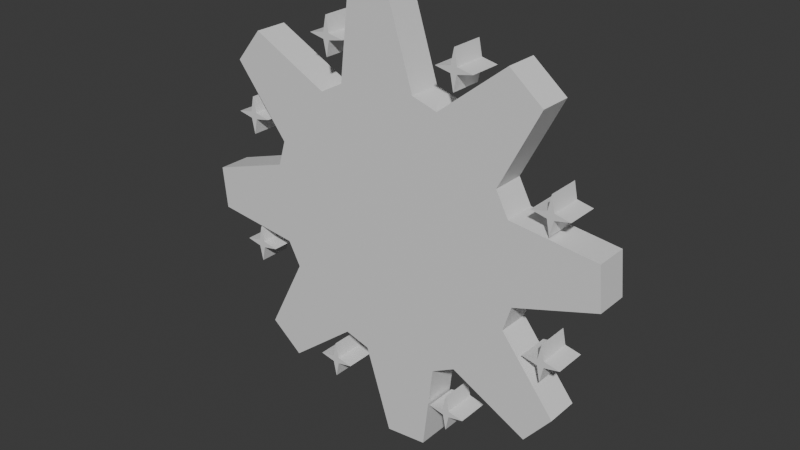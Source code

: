 # Source: SM_Bloom_Sun_Refined.blend  (saved by Blender 5.3.31; exported with 4.5.12 LTS)
import bpy
from mathutils import Matrix  # noqa: F401  (used for matrix-valued properties, if any)

bpy.ops.wm.read_factory_settings(use_empty=True)
scene = bpy.context.scene
scene.name = 'Scene'

# ---- collections
col_collection = bpy.data.collections.new('Collection'); scene.collection.children.link(col_collection)

# ---- materials (node trees are filled in below, after node groups)
mat_detailink = bpy.data.materials.new('DetailInk')
mat_detailink.diffuse_color = (0.012, 0.006, 0.018, 1.0)

# ---- material node trees
mat_detailink.use_nodes = True; mat_detailink.node_tree.nodes.clear()
_N = mat_detailink.node_tree.nodes; _L = mat_detailink.node_tree.links
n0 = _N.new('ShaderNodeBsdfPrincipled'); n0.name = '프린시플드 BSDF'; n0.location = (-200, 100)
n0.inputs[10].default_value = 0.005
n1 = _N.new('ShaderNodeOutputMaterial'); n1.name = '머티리얼 출력'; n1.location = (200, 100)
_L.new(n0.outputs[0], n1.inputs[0])
n1.is_active_output = True

# ---- world
world_world = bpy.data.worlds.new('World'); scene.world = world_world
world_world.use_nodes = True; world_world.node_tree.nodes.clear()
_N = world_world.node_tree.nodes; _L = world_world.node_tree.links
n0 = _N.new('ShaderNodeOutputWorld'); n0.name = 'World Output'; n0.location = (200, 100)
n1 = _N.new('ShaderNodeBackground'); n1.name = 'Background'; n1.location = (-200, 100)
n1.inputs[0].default_value = (0.05088, 0.05088, 0.05088, 1.0)
_L.new(n1.outputs[0], n0.inputs[0])
n0.is_active_output = True
world_world.color = (0.05088, 0.05088, 0.05088)
world_world.sun_shadow_jitter_overblur = 0.0

# ---- meshes
me_sun = bpy.data.meshes.new('sun')
me_sun.from_pydata([(0.46, -0.035, 0.0), (0.4512, -0.035, 0.08974), (0.2679, -0.035, 0.111), (0.2411, -0.035, 0.1611), (0.3253, -0.035, 0.3253), (0.2556, -0.035, 0.3825), (0.111, -0.035, 0.2679), (0.05658, -0.035, 0.2844), (2.817e-17, -0.035, 0.46), (-0.08974, -0.035, 0.4512), (-0.111, -0.035, 0.2679), (-0.1611, -0.035, 0.2411), (-0.3253, -0.035, 0.3253), (-0.3825, -0.035, 0.2556), (-0.2679, -0.035, 0.111), (-0.2844, -0.035, 0.05658), (-0.46, -0.035, 5.633e-17), (-0.4512, -0.035, -0.08974), (-0.2679, -0.035, -0.111), (-0.2411, -0.035, -0.1611), (-0.3253, -0.035, -0.3253), (-0.2556, -0.035, -0.3825), (-0.111, -0.035, -0.2679), (-0.05658, -0.035, -0.2844), (-8.45e-17, -0.035, -0.46), (0.08974, -0.035, -0.4512), (0.111, -0.035, -0.2679), (0.1611, -0.035, -0.2411), (0.3253, -0.035, -0.3253), (0.3825, -0.035, -0.2556), (0.2679, -0.035, -0.111), (0.2844, -0.035, -0.05658), (0.46, 0.035, 0.0), (0.4512, 0.035, 0.08974), (0.2679, 0.035, 0.111), (0.2411, 0.035, 0.1611), (0.3253, 0.035, 0.3253), (0.2556, 0.035, 0.3825), (0.111, 0.035, 0.2679), (0.05658, 0.035, 0.2844), (2.817e-17, 0.035, 0.46), (-0.08974, 0.035, 0.4512), (-0.111, 0.035, 0.2679), (-0.1611, 0.035, 0.2411), (-0.3253, 0.035, 0.3253), (-0.3825, 0.035, 0.2556), (-0.2679, 0.035, 0.111), (-0.2844, 0.035, 0.05658), (-0.46, 0.035, 5.633e-17), (-0.4512, 0.035, -0.08974), (-0.2679, 0.035, -0.111), (-0.2411, 0.035, -0.1611), (-0.3253, 0.035, -0.3253), (-0.2556, 0.035, -0.3825), (-0.111, 0.035, -0.2679), (-0.05658, 0.035, -0.2844), (-8.45e-17, 0.035, -0.46), (0.08974, 0.035, -0.4512), (0.111, 0.035, -0.2679), (0.1611, 0.035, -0.2411), (0.3253, 0.035, -0.3253), (0.3825, 0.035, -0.2556), (0.2679, 0.035, -0.111), (0.2844, 0.035, -0.05658), (0.3511, -0.035, 0.1854), (0.3443, -0.035, 0.1522), (0.3111, -0.035, 0.1454), (0.3443, -0.035, 0.1386), (0.3511, -0.035, 0.1054), (0.3579, -0.035, 0.1386), (0.3911, -0.035, 0.1454), (0.3579, -0.035, 0.1522), (0.3511, 0.035, 0.1854), (0.3443, 0.035, 0.1522), (0.3111, 0.035, 0.1454), (0.3443, 0.035, 0.1386), (0.3511, 0.035, 0.1054), (0.3579, 0.035, 0.1386), (0.3911, 0.035, 0.1454), (0.3579, 0.035, 0.1522), (0.1454, -0.035, 0.3911), (0.1386, -0.035, 0.3579), (0.1054, -0.035, 0.3511), (0.1386, -0.035, 0.3443), (0.1454, -0.035, 0.3111), (0.1522, -0.035, 0.3443), (0.1854, -0.035, 0.3511), (0.1522, -0.035, 0.3579), (0.1454, 0.035, 0.3911), (0.1386, 0.035, 0.3579), (0.1054, 0.035, 0.3511), (0.1386, 0.035, 0.3443), (0.1454, 0.035, 0.3111), (0.1522, 0.035, 0.3443), (0.1854, 0.035, 0.3511), (0.1522, 0.035, 0.3579), (-0.1454, -0.035, 0.3911), (-0.1522, -0.035, 0.3579), (-0.1854, -0.035, 0.3511), (-0.1522, -0.035, 0.3443), (-0.1454, -0.035, 0.3111), (-0.1386, -0.035, 0.3443), (-0.1054, -0.035, 0.3511), (-0.1386, -0.035, 0.3579), (-0.1454, 0.035, 0.3911), (-0.1522, 0.035, 0.3579), (-0.1854, 0.035, 0.3511), (-0.1522, 0.035, 0.3443), (-0.1454, 0.035, 0.3111), (-0.1386, 0.035, 0.3443), (-0.1054, 0.035, 0.3511), (-0.1386, 0.035, 0.3579), (-0.3511, -0.035, 0.1854), (-0.3579, -0.035, 0.1522), (-0.3911, -0.035, 0.1454), (-0.3579, -0.035, 0.1386), (-0.3511, -0.035, 0.1054), (-0.3443, -0.035, 0.1386), (-0.3111, -0.035, 0.1454), (-0.3443, -0.035, 0.1522), (-0.3511, 0.035, 0.1854), (-0.3579, 0.035, 0.1522), (-0.3911, 0.035, 0.1454), (-0.3579, 0.035, 0.1386), (-0.3511, 0.035, 0.1054), (-0.3443, 0.035, 0.1386), (-0.3111, 0.035, 0.1454), (-0.3443, 0.035, 0.1522), (-0.3511, -0.035, -0.1054), (-0.3579, -0.035, -0.1386), (-0.3911, -0.035, -0.1454), (-0.3579, -0.035, -0.1522), (-0.3511, -0.035, -0.1854), (-0.3443, -0.035, -0.1522), (-0.3111, -0.035, -0.1454), (-0.3443, -0.035, -0.1386), (-0.3511, 0.035, -0.1054), (-0.3579, 0.035, -0.1386), (-0.3911, 0.035, -0.1454), (-0.3579, 0.035, -0.1522), (-0.3511, 0.035, -0.1854), (-0.3443, 0.035, -0.1522), (-0.3111, 0.035, -0.1454), (-0.3443, 0.035, -0.1386), (-0.1454, -0.035, -0.3111), (-0.1522, -0.035, -0.3443), (-0.1854, -0.035, -0.3511), (-0.1522, -0.035, -0.3579), (-0.1454, -0.035, -0.3911), (-0.1386, -0.035, -0.3579), (-0.1054, -0.035, -0.3511), (-0.1386, -0.035, -0.3443), (-0.1454, 0.035, -0.3111), (-0.1522, 0.035, -0.3443), (-0.1854, 0.035, -0.3511), (-0.1522, 0.035, -0.3579), (-0.1454, 0.035, -0.3911), (-0.1386, 0.035, -0.3579), (-0.1054, 0.035, -0.3511), (-0.1386, 0.035, -0.3443), (0.1454, -0.035, -0.3111), (0.1386, -0.035, -0.3443), (0.1054, -0.035, -0.3511), (0.1386, -0.035, -0.3579), (0.1454, -0.035, -0.3911), (0.1522, -0.035, -0.3579), (0.1854, -0.035, -0.3511), (0.1522, -0.035, -0.3443), (0.1454, 0.035, -0.3111), (0.1386, 0.035, -0.3443), (0.1054, 0.035, -0.3511), (0.1386, 0.035, -0.3579), (0.1454, 0.035, -0.3911), (0.1522, 0.035, -0.3579), (0.1854, 0.035, -0.3511), (0.1522, 0.035, -0.3443), (0.3511, -0.035, -0.1054), (0.3443, -0.035, -0.1386), (0.3111, -0.035, -0.1454), (0.3443, -0.035, -0.1522), (0.3511, -0.035, -0.1854), (0.3579, -0.035, -0.1522), (0.3911, -0.035, -0.1454), (0.3579, -0.035, -0.1386), (0.3511, 0.035, -0.1054), (0.3443, 0.035, -0.1386), (0.3111, 0.035, -0.1454), (0.3443, 0.035, -0.1522), (0.3511, 0.035, -0.1854), (0.3579, 0.035, -0.1522), (0.3911, 0.035, -0.1454), (0.3579, 0.035, -0.1386)], [], [(31, 30, 29, 28, 27, 26, 25, 24, 23, 22, 21, 20, 19, 18, 17, 16, 15, 14, 13, 12, 11, 10, 9, 8, 7, 6, 5, 4, 3, 2, 1, 0), (32, 33, 34, 35, 36, 37, 38, 39, 40, 41, 42, 43, 44, 45, 46, 47, 48, 49, 50, 51, 52, 53, 54, 55, 56, 57, 58, 59, 60, 61, 62, 63), (0, 1, 33, 32), (1, 2, 34, 33), (2, 3, 35, 34), (3, 4, 36, 35), (4, 5, 37, 36), (5, 6, 38, 37), (6, 7, 39, 38), (7, 8, 40, 39), (8, 9, 41, 40), (9, 10, 42, 41), (10, 11, 43, 42), (11, 12, 44, 43), (12, 13, 45, 44), (13, 14, 46, 45), (14, 15, 47, 46), (15, 16, 48, 47), (16, 17, 49, 48), (17, 18, 50, 49), (18, 19, 51, 50), (19, 20, 52, 51), (20, 21, 53, 52), (21, 22, 54, 53), (22, 23, 55, 54), (23, 24, 56, 55), (24, 25, 57, 56), (25, 26, 58, 57), (26, 27, 59, 58), (27, 28, 60, 59), (28, 29, 61, 60), (29, 30, 62, 61), (30, 31, 63, 62), (31, 0, 32, 63), (71, 70, 69, 68, 67, 66, 65, 64), (72, 73, 74, 75, 76, 77, 78, 79), (64, 65, 73, 72), (65, 66, 74, 73), (66, 67, 75, 74), (67, 68, 76, 75), (68, 69, 77, 76), (69, 70, 78, 77), (70, 71, 79, 78), (71, 64, 72, 79), (87, 86, 85, 84, 83, 82, 81, 80), (88, 89, 90, 91, 92, 93, 94, 95), (80, 81, 89, 88), (81, 82, 90, 89), (82, 83, 91, 90), (83, 84, 92, 91), (84, 85, 93, 92), (85, 86, 94, 93), (86, 87, 95, 94), (87, 80, 88, 95), (103, 102, 101, 100, 99, 98, 97, 96), (104, 105, 106, 107, 108, 109, 110, 111), (96, 97, 105, 104), (97, 98, 106, 105), (98, 99, 107, 106), (99, 100, 108, 107), (100, 101, 109, 108), (101, 102, 110, 109), (102, 103, 111, 110), (103, 96, 104, 111), (119, 118, 117, 116, 115, 114, 113, 112), (120, 121, 122, 123, 124, 125, 126, 127), (112, 113, 121, 120), (113, 114, 122, 121), (114, 115, 123, 122), (115, 116, 124, 123), (116, 117, 125, 124), (117, 118, 126, 125), (118, 119, 127, 126), (119, 112, 120, 127), (135, 134, 133, 132, 131, 130, 129, 128), (136, 137, 138, 139, 140, 141, 142, 143), (128, 129, 137, 136), (129, 130, 138, 137), (130, 131, 139, 138), (131, 132, 140, 139), (132, 133, 141, 140), (133, 134, 142, 141), (134, 135, 143, 142), (135, 128, 136, 143), (151, 150, 149, 148, 147, 146, 145, 144), (152, 153, 154, 155, 156, 157, 158, 159), (144, 145, 153, 152), (145, 146, 154, 153), (146, 147, 155, 154), (147, 148, 156, 155), (148, 149, 157, 156), (149, 150, 158, 157), (150, 151, 159, 158), (151, 144, 152, 159), (167, 166, 165, 164, 163, 162, 161, 160), (168, 169, 170, 171, 172, 173, 174, 175), (160, 161, 169, 168), (161, 162, 170, 169), (162, 163, 171, 170), (163, 164, 172, 171), (164, 165, 173, 172), (165, 166, 174, 173), (166, 167, 175, 174), (167, 160, 168, 175), (183, 182, 181, 180, 179, 178, 177, 176), (184, 185, 186, 187, 188, 189, 190, 191), (176, 177, 185, 184), (177, 178, 186, 185), (178, 179, 187, 186), (179, 180, 188, 187), (180, 181, 189, 188), (181, 182, 190, 189), (182, 183, 191, 190), (183, 176, 184, 191)])
me_sun.materials.append(mat_detailink)
me_sun.update()
me_sun.normals_split_custom_set([tuple(v) for v in zip(*[iter([0.0, 1.0, 1.989e-10, 0.0, 1.0, 1.989e-10, 0.0, 1.0, 1.989e-10, 0.0, 1.0, 1.989e-10, 0.0, 1.0, 1.989e-10, 0.0, 1.0, 1.989e-10, 0.0, 1.0, 1.989e-10, 0.0, 1.0, 1.989e-10, 0.0, 1.0, 1.989e-10, 0.0, 1.0, 1.989e-10, 0.0, 1.0, 1.989e-10, 0.0, 1.0, 1.989e-10, 0.0, 1.0, 1.989e-10, 0.0, 1.0, 1.989e-10, 0.0, 1.0, 1.989e-10, 0.0, 1.0, 1.989e-10, 0.0, 1.0, 1.989e-10, 0.0, 1.0, 1.989e-10, 0.0, 1.0, 1.989e-10, 0.0, 1.0, 1.989e-10, 0.0, 1.0, 1.989e-10, 0.0, 1.0, 1.989e-10, 0.0, 1.0, 1.989e-10, 0.0, 1.0, 1.989e-10, 0.0, 1.0, 1.989e-10, 0.0, 1.0, 1.989e-10, 0.0, 1.0, 1.989e-10, 0.0, 1.0, 1.989e-10, 0.0, 1.0, 1.989e-10, 0.0, 1.0, 1.989e-10, 0.0, 1.0, 1.989e-10, 0.0, 1.0, 1.989e-10, 0.0, -1.0, -1.193e-09, 0.0, -1.0, -1.193e-09, 0.0, -1.0, -1.193e-09, 0.0, -1.0, -1.193e-09, 0.0, -1.0, -1.193e-09, 0.0, -1.0, -1.193e-09, 0.0, -1.0, -1.193e-09, 0.0, -1.0, -1.193e-09, 0.0, -1.0, -1.193e-09, 0.0, -1.0, -1.193e-09, 0.0, -1.0, -1.193e-09, 0.0, -1.0, -1.193e-09, 0.0, -1.0, -1.193e-09, 0.0, -1.0, -1.193e-09, 0.0, -1.0, -1.193e-09, 0.0, -1.0, -1.193e-09, 0.0, -1.0, -1.193e-09, 0.0, -1.0, -1.193e-09, 0.0, -1.0, -1.193e-09, 0.0, -1.0, -1.193e-09, 0.0, -1.0, -1.193e-09, 0.0, -1.0, -1.193e-09, 0.0, -1.0, -1.193e-09, 0.0, -1.0, -1.193e-09, 0.0, -1.0, -1.193e-09, 0.0, -1.0, -1.193e-09, 0.0, -1.0, -1.193e-09, 0.0, -1.0, -1.193e-09, 0.0, -1.0, -1.193e-09, 0.0, -1.0, -1.193e-09, 0.0, -1.0, -1.193e-09, 0.0, -1.0, -1.193e-09, -0.9952, 0.0, -0.09802, -0.9952, 0.0, -0.09802, -0.9952, 0.0, -0.09802, -0.9952, 0.0, -0.09802, -0.1151, 0.0, -0.9934, -0.1151, 0.0, -0.9934, -0.1151, 0.0, -0.9934, -0.1151, 0.0, -0.9934, -0.8819, 0.0, -0.4714, -0.8819, 0.0, -0.4714, -0.8819, 0.0, -0.4714, -0.8819, 0.0, -0.4714, -0.8899, 0.0, 0.4562, -0.8899, 0.0, 0.4562, -0.8899, 0.0, 0.4562, -0.8899, 0.0, 0.4562, -0.6344, 0.0, -0.773, -0.6344, 0.0, -0.773, -0.6344, 0.0, -0.773, -0.6344, 0.0, -0.773, 0.621, 0.0, -0.7838, 0.621, 0.0, -0.7838, 0.621, 0.0, -0.7838, 0.621, 0.0, -0.7838, -0.2903, 0.0, -0.9569, -0.2903, 0.0, -0.9569, -0.2903, 0.0, -0.9569, -0.2903, 0.0, -0.9569, -0.9518, 0.0, -0.3067, -0.9518, 0.0, -0.3067, -0.9518, 0.0, -0.3067, -0.9518, 0.0, -0.3067, 0.09802, 0.0, -0.9952, 0.09802, 0.0, -0.9952, 0.09802, 0.0, -0.9952, 0.09802, 0.0, -0.9952, 0.9934, 0.0, -0.1151, 0.9934, 0.0, -0.1151, 0.9934, 0.0, -0.1151, 0.9934, 0.0, -0.1151, 0.4714, 0.0, -0.8819, 0.4714, 0.0, -0.8819, 0.4714, 0.0, -0.8819, 0.4714, 0.0, -0.8819, -0.4562, 0.0, -0.8899, -0.4562, 0.0, -0.8899, -0.4562, 0.0, -0.8899, -0.4562, 0.0, -0.8899, 0.773, 0.0, -0.6344, 0.773, 0.0, -0.6344, 0.773, 0.0, -0.6344, 0.773, 0.0, -0.6344, 0.7838, 0.0, 0.621, 0.7838, 0.0, 0.621, 0.7838, 0.0, 0.621, 0.7838, 0.0, 0.621, 0.9569, 0.0, -0.2903, 0.9569, 0.0, -0.2903, 0.9569, 0.0, -0.2903, 0.9569, 0.0, -0.2903, 0.3067, 0.0, -0.9518, 0.3067, 0.0, -0.9518, 0.3067, 0.0, -0.9518, 0.3067, 0.0, -0.9518, 0.9952, 0.0, 0.09802, 0.9952, 0.0, 0.09802, 0.9952, 0.0, 0.09802, 0.9952, 0.0, 0.09802, 0.1151, 0.0, 0.9934, 0.1151, 0.0, 0.9934, 0.1151, 0.0, 0.9934, 0.1151, 0.0, 0.9934, 0.8819, 0.0, 0.4714, 0.8819, 0.0, 0.4714, 0.8819, 0.0, 0.4714, 0.8819, 0.0, 0.4714, 0.8899, 0.0, -0.4562, 0.8899, 0.0, -0.4562, 0.8899, 0.0, -0.4562, 0.8899, 0.0, -0.4562, 0.6344, 0.0, 0.773, 0.6344, 0.0, 0.773, 0.6344, 0.0, 0.773, 0.6344, 0.0, 0.773, -0.621, 0.0, 0.7838, -0.621, 0.0, 0.7838, -0.621, 0.0, 0.7838, -0.621, 0.0, 0.7838, 0.2903, 0.0, 0.9569, 0.2903, 0.0, 0.9569, 0.2903, 0.0, 0.9569, 0.2903, 0.0, 0.9569, 0.9518, 0.0, 0.3067, 0.9518, 0.0, 0.3067, 0.9518, 0.0, 0.3067, 0.9518, 0.0, 0.3067, -0.09802, 0.0, 0.9952, -0.09802, 0.0, 0.9952, -0.09802, 0.0, 0.9952, -0.09802, 0.0, 0.9952, -0.9934, 0.0, 0.1151, -0.9934, 0.0, 0.1151, -0.9934, 0.0, 0.1151, -0.9934, 0.0, 0.1151, -0.4714, 0.0, 0.8819, -0.4714, 0.0, 0.8819, -0.4714, 0.0, 0.8819, -0.4714, 0.0, 0.8819, 0.4562, 0.0, 0.8899, 0.4562, 0.0, 0.8899, 0.4562, 0.0, 0.8899, 0.4562, 0.0, 0.8899, -0.773, 0.0, 0.6344, -0.773, 0.0, 0.6344, -0.773, 0.0, 0.6344, -0.773, 0.0, 0.6344, -0.7838, 0.0, -0.621, -0.7838, 0.0, -0.621, -0.7838, 0.0, -0.621, -0.7838, 0.0, -0.621, -0.9569, 0.0, 0.2903, -0.9569, 0.0, 0.2903, -0.9569, 0.0, 0.2903, -0.9569, 0.0, 0.2903, -0.3067, 0.0, 0.9518, -0.3067, 0.0, 0.9518, -0.3067, 0.0, 0.9518, -0.3067, 0.0, 0.9518, 0.0, 1.0, 0.0, 0.0, 1.0, 0.0, 0.0, 1.0, 0.0, 0.0, 1.0, 0.0, 0.0, 1.0, 0.0, 0.0, 1.0, 0.0, 0.0, 1.0, 0.0, 0.0, 1.0, 0.0, 0.0, -1.0, 0.0, 0.0, -1.0, 0.0, 0.0, -1.0, 0.0, 0.0, -1.0, 0.0, 0.0, -1.0, 0.0, 0.0, -1.0, 0.0, 0.0, -1.0, 0.0, 0.0, -1.0, 0.0, 0.9797, 0.0, -0.2003, 0.9797, 0.0, -0.2003, 0.9797, 0.0, -0.2003, 0.9797, 0.0, -0.2003, 0.2003, 0.0, -0.9797, 0.2003, 0.0, -0.9797, 0.2003, 0.0, -0.9797, 0.2003, 0.0, -0.9797, 0.2003, 0.0, 0.9797, 0.2003, 0.0, 0.9797, 0.2003, 0.0, 0.9797, 0.2003, 0.0, 0.9797, 0.9797, 0.0, 0.2003, 0.9797, 0.0, 0.2003, 0.9797, 0.0, 0.2003, 0.9797, 0.0, 0.2003, -0.9797, 0.0, 0.2003, -0.9797, 0.0, 0.2003, -0.9797, 0.0, 0.2003, -0.9797, 0.0, 0.2003, -0.2003, 0.0, 0.9797, -0.2003, 0.0, 0.9797, -0.2003, 0.0, 0.9797, -0.2003, 0.0, 0.9797, -0.2003, 0.0, -0.9797, -0.2003, 0.0, -0.9797, -0.2003, 0.0, -0.9797, -0.2003, 0.0, -0.9797, -0.9797, 0.0, -0.2003, -0.9797, 0.0, -0.2003, -0.9797, 0.0, -0.2003, -0.9797, 0.0, -0.2003, 0.0, 1.0, 0.0, 0.0, 1.0, 0.0, 0.0, 1.0, 0.0, 0.0, 1.0, 0.0, 0.0, 1.0, 0.0, 0.0, 1.0, 0.0, 0.0, 1.0, 0.0, 0.0, 1.0, 0.0, 0.0, -1.0, 0.0, 0.0, -1.0, 0.0, 0.0, -1.0, 0.0, 0.0, -1.0, 0.0, 0.0, -1.0, 0.0, 0.0, -1.0, 0.0, 0.0, -1.0, 0.0, 0.0, -1.0, 0.0, 0.9797, 0.0, -0.2003, 0.9797, 0.0, -0.2003, 0.9797, 0.0, -0.2003, 0.9797, 0.0, -0.2003, 0.2003, 0.0, -0.9797, 0.2003, 0.0, -0.9797, 0.2003, 0.0, -0.9797, 0.2003, 0.0, -0.9797, 0.2003, 0.0, 0.9797, 0.2003, 0.0, 0.9797, 0.2003, 0.0, 0.9797, 0.2003, 0.0, 0.9797, 0.9797, 0.0, 0.2003, 0.9797, 0.0, 0.2003, 0.9797, 0.0, 0.2003, 0.9797, 0.0, 0.2003, -0.9797, 0.0, 0.2003, -0.9797, 0.0, 0.2003, -0.9797, 0.0, 0.2003, -0.9797, 0.0, 0.2003, -0.2003, 0.0, 0.9797, -0.2003, 0.0, 0.9797, -0.2003, 0.0, 0.9797, -0.2003, 0.0, 0.9797, -0.2003, 0.0, -0.9797, -0.2003, 0.0, -0.9797, -0.2003, 0.0, -0.9797, -0.2003, 0.0, -0.9797, -0.9797, 0.0, -0.2003, -0.9797, 0.0, -0.2003, -0.9797, 0.0, -0.2003, -0.9797, 0.0, -0.2003, 0.0, 1.0, 0.0, 0.0, 1.0, 0.0, 0.0, 1.0, 0.0, 0.0, 1.0, 0.0, 0.0, 1.0, 0.0, 0.0, 1.0, 0.0, 0.0, 1.0, 0.0, 0.0, 1.0, 0.0, 0.0, -1.0, 0.0, 0.0, -1.0, 0.0, 0.0, -1.0, 0.0, 0.0, -1.0, 0.0, 0.0, -1.0, 0.0, 0.0, -1.0, 0.0, 0.0, -1.0, 0.0, 0.0, -1.0, 0.0, 0.9797, 0.0, -0.2003, 0.9797, 0.0, -0.2003, 0.9797, 0.0, -0.2003, 0.9797, 0.0, -0.2003, 0.2003, 0.0, -0.9797, 0.2003, 0.0, -0.9797, 0.2003, 0.0, -0.9797, 0.2003, 0.0, -0.9797, 0.2003, 0.0, 0.9797, 0.2003, 0.0, 0.9797, 0.2003, 0.0, 0.9797, 0.2003, 0.0, 0.9797, 0.9797, 0.0, 0.2003, 0.9797, 0.0, 0.2003, 0.9797, 0.0, 0.2003, 0.9797, 0.0, 0.2003, -0.9797, 0.0, 0.2003, -0.9797, 0.0, 0.2003, -0.9797, 0.0, 0.2003, -0.9797, 0.0, 0.2003, -0.2003, 0.0, 0.9797, -0.2003, 0.0, 0.9797, -0.2003, 0.0, 0.9797, -0.2003, 0.0, 0.9797, -0.2003, 0.0, -0.9797, -0.2003, 0.0, -0.9797, -0.2003, 0.0, -0.9797, -0.2003, 0.0, -0.9797, -0.9797, 0.0, -0.2003, -0.9797, 0.0, -0.2003, -0.9797, 0.0, -0.2003, -0.9797, 0.0, -0.2003, 0.0, 1.0, 0.0, 0.0, 1.0, 0.0, 0.0, 1.0, 0.0, 0.0, 1.0, 0.0, 0.0, 1.0, 0.0, 0.0, 1.0, 0.0, 0.0, 1.0, 0.0, 0.0, 1.0, 0.0, 0.0, -1.0, 0.0, 0.0, -1.0, 0.0, 0.0, -1.0, 0.0, 0.0, -1.0, 0.0, 0.0, -1.0, 0.0, 0.0, -1.0, 0.0, 0.0, -1.0, 0.0, 0.0, -1.0, 0.0, 0.9797, 0.0, -0.2003, 0.9797, 0.0, -0.2003, 0.9797, 0.0, -0.2003, 0.9797, 0.0, -0.2003, 0.2003, 0.0, -0.9797, 0.2003, 0.0, -0.9797, 0.2003, 0.0, -0.9797, 0.2003, 0.0, -0.9797, 0.2003, 0.0, 0.9797, 0.2003, 0.0, 0.9797, 0.2003, 0.0, 0.9797, 0.2003, 0.0, 0.9797, 0.9797, 0.0, 0.2003, 0.9797, 0.0, 0.2003, 0.9797, 0.0, 0.2003, 0.9797, 0.0, 0.2003, -0.9797, 0.0, 0.2003, -0.9797, 0.0, 0.2003, -0.9797, 0.0, 0.2003, -0.9797, 0.0, 0.2003, -0.2003, 0.0, 0.9797, -0.2003, 0.0, 0.9797, -0.2003, 0.0, 0.9797, -0.2003, 0.0, 0.9797, -0.2003, 0.0, -0.9797, -0.2003, 0.0, -0.9797, -0.2003, 0.0, -0.9797, -0.2003, 0.0, -0.9797, -0.9797, 0.0, -0.2003, -0.9797, 0.0, -0.2003, -0.9797, 0.0, -0.2003, -0.9797, 0.0, -0.2003, 0.0, 1.0, 0.0, 0.0, 1.0, 0.0, 0.0, 1.0, 0.0, 0.0, 1.0, 0.0, 0.0, 1.0, 0.0, 0.0, 1.0, 0.0, 0.0, 1.0, 0.0, 0.0, 1.0, 0.0, 0.0, -1.0, 0.0, 0.0, -1.0, 0.0, 0.0, -1.0, 0.0, 0.0, -1.0, 0.0, 0.0, -1.0, 0.0, 0.0, -1.0, 0.0, 0.0, -1.0, 0.0, 0.0, -1.0, 0.0, 0.9797, 0.0, -0.2003, 0.9797, 0.0, -0.2003, 0.9797, 0.0, -0.2003, 0.9797, 0.0, -0.2003, 0.2003, 0.0, -0.9797, 0.2003, 0.0, -0.9797, 0.2003, 0.0, -0.9797, 0.2003, 0.0, -0.9797, 0.2003, 0.0, 0.9797, 0.2003, 0.0, 0.9797, 0.2003, 0.0, 0.9797, 0.2003, 0.0, 0.9797, 0.9797, 0.0, 0.2003, 0.9797, 0.0, 0.2003, 0.9797, 0.0, 0.2003, 0.9797, 0.0, 0.2003, -0.9797, 0.0, 0.2003, -0.9797, 0.0, 0.2003, -0.9797, 0.0, 0.2003, -0.9797, 0.0, 0.2003, -0.2003, 0.0, 0.9797, -0.2003, 0.0, 0.9797, -0.2003, 0.0, 0.9797, -0.2003, 0.0, 0.9797, -0.2003, 0.0, -0.9797, -0.2003, 0.0, -0.9797, -0.2003, 0.0, -0.9797, -0.2003, 0.0, -0.9797, -0.9797, 0.0, -0.2003, -0.9797, 0.0, -0.2003, -0.9797, 0.0, -0.2003, -0.9797, 0.0, -0.2003, 0.0, 1.0, 0.0, 0.0, 1.0, 0.0, 0.0, 1.0, 0.0, 0.0, 1.0, 0.0, 0.0, 1.0, 0.0, 0.0, 1.0, 0.0, 0.0, 1.0, 0.0, 0.0, 1.0, 0.0, 0.0, -1.0, 0.0, 0.0, -1.0, 0.0, 0.0, -1.0, 0.0, 0.0, -1.0, 0.0, 0.0, -1.0, 0.0, 0.0, -1.0, 0.0, 0.0, -1.0, 0.0, 0.0, -1.0, 0.0, 0.9797, 0.0, -0.2003, 0.9797, 0.0, -0.2003, 0.9797, 0.0, -0.2003, 0.9797, 0.0, -0.2003, 0.2003, 0.0, -0.9797, 0.2003, 0.0, -0.9797, 0.2003, 0.0, -0.9797, 0.2003, 0.0, -0.9797, 0.2003, 0.0, 0.9797, 0.2003, 0.0, 0.9797, 0.2003, 0.0, 0.9797, 0.2003, 0.0, 0.9797, 0.9797, 0.0, 0.2003, 0.9797, 0.0, 0.2003, 0.9797, 0.0, 0.2003, 0.9797, 0.0, 0.2003, -0.9797, 0.0, 0.2003, -0.9797, 0.0, 0.2003, -0.9797, 0.0, 0.2003, -0.9797, 0.0, 0.2003, -0.2003, 0.0, 0.9797, -0.2003, 0.0, 0.9797, -0.2003, 0.0, 0.9797, -0.2003, 0.0, 0.9797, -0.2003, 0.0, -0.9797, -0.2003, 0.0, -0.9797, -0.2003, 0.0, -0.9797, -0.2003, 0.0, -0.9797, -0.9797, 0.0, -0.2003, -0.9797, 0.0, -0.2003, -0.9797, 0.0, -0.2003, -0.9797, 0.0, -0.2003, 0.0, 1.0, 0.0, 0.0, 1.0, 0.0, 0.0, 1.0, 0.0, 0.0, 1.0, 0.0, 0.0, 1.0, 0.0, 0.0, 1.0, 0.0, 0.0, 1.0, 0.0, 0.0, 1.0, 0.0, 0.0, -1.0, 0.0, 0.0, -1.0, 0.0, 0.0, -1.0, 0.0, 0.0, -1.0, 0.0, 0.0, -1.0, 0.0, 0.0, -1.0, 0.0, 0.0, -1.0, 0.0, 0.0, -1.0, 0.0, 0.9797, 0.0, -0.2003, 0.9797, 0.0, -0.2003, 0.9797, 0.0, -0.2003, 0.9797, 0.0, -0.2003, 0.2003, 0.0, -0.9797, 0.2003, 0.0, -0.9797, 0.2003, 0.0, -0.9797, 0.2003, 0.0, -0.9797, 0.2003, 0.0, 0.9797, 0.2003, 0.0, 0.9797, 0.2003, 0.0, 0.9797, 0.2003, 0.0, 0.9797, 0.9797, 0.0, 0.2003, 0.9797, 0.0, 0.2003, 0.9797, 0.0, 0.2003, 0.9797, 0.0, 0.2003, -0.9797, 0.0, 0.2003, -0.9797, 0.0, 0.2003, -0.9797, 0.0, 0.2003, -0.9797, 0.0, 0.2003, -0.2003, 0.0, 0.9797, -0.2003, 0.0, 0.9797, -0.2003, 0.0, 0.9797, -0.2003, 0.0, 0.9797, -0.2003, 0.0, -0.9797, -0.2003, 0.0, -0.9797, -0.2003, 0.0, -0.9797, -0.2003, 0.0, -0.9797, -0.9797, 0.0, -0.2003, -0.9797, 0.0, -0.2003, -0.9797, 0.0, -0.2003, -0.9797, 0.0, -0.2003, 0.0, 1.0, 0.0, 0.0, 1.0, 0.0, 0.0, 1.0, 0.0, 0.0, 1.0, 0.0, 0.0, 1.0, 0.0, 0.0, 1.0, 0.0, 0.0, 1.0, 0.0, 0.0, 1.0, 0.0, 0.0, -1.0, 0.0, 0.0, -1.0, 0.0, 0.0, -1.0, 0.0, 0.0, -1.0, 0.0, 0.0, -1.0, 0.0, 0.0, -1.0, 0.0, 0.0, -1.0, 0.0, 0.0, -1.0, 0.0, 0.9797, 0.0, -0.2003, 0.9797, 0.0, -0.2003, 0.9797, 0.0, -0.2003, 0.9797, 0.0, -0.2003, 0.2003, 0.0, -0.9797, 0.2003, 0.0, -0.9797, 0.2003, 0.0, -0.9797, 0.2003, 0.0, -0.9797, 0.2003, 0.0, 0.9797, 0.2003, 0.0, 0.9797, 0.2003, 0.0, 0.9797, 0.2003, 0.0, 0.9797, 0.9797, 0.0, 0.2003, 0.9797, 0.0, 0.2003, 0.9797, 0.0, 0.2003, 0.9797, 0.0, 0.2003, -0.9797, 0.0, 0.2003, -0.9797, 0.0, 0.2003, -0.9797, 0.0, 0.2003, -0.9797, 0.0, 0.2003, -0.2003, 0.0, 0.9797, -0.2003, 0.0, 0.9797, -0.2003, 0.0, 0.9797, -0.2003, 0.0, 0.9797, -0.2003, 0.0, -0.9797, -0.2003, 0.0, -0.9797, -0.2003, 0.0, -0.9797, -0.2003, 0.0, -0.9797, -0.9797, 0.0, -0.2003, -0.9797, 0.0, -0.2003, -0.9797, 0.0, -0.2003, -0.9797, 0.0, -0.2003])] * 3)])

# ---- objects
ob_sm_bloom_sun_refined = bpy.data.objects.new('SM_Bloom_Sun_Refined', me_sun)

# ---- transforms, parenting, visibility, modifiers, constraints
ob_sm_bloom_sun_refined.location = (0.0, 0.0, 0.0)
ob_sm_bloom_sun_refined.color = (0.8, 0.8, 0.8, 1.0)

# ---- collection membership
col_collection.objects.link(ob_sm_bloom_sun_refined)

# ---- scene / render settings (as saved in the file)
scene.frame_start = 1; scene.frame_end = 250; scene.frame_set(1)
scene.render.engine = 'BLENDER_EEVEE_NEXT'
scene.render.bake_bias = 0.0
scene.render.bake_samples = 0
scene.render.compositor_device = 'GPU'
scene.eevee.use_volume_custom_range = False
scene.eevee.fast_gi_thickness_near = 0.1
scene.eevee.fast_gi_thickness_far = 0.0
scene.eevee.ray_tracing_options.screen_trace_thickness = 0.1
bpy.context.view_layer.update()

# ---- added for rendering (the .blend has no active camera and no usable light): camera, sun
cam_auto = bpy.data.cameras.new('AutoCamera')
cam_auto.lens = 50.0
cam_auto.sensor_width = 36.0
cam_auto.clip_end = 1000.0
ob_auto_camera = bpy.data.objects.new('AutoCamera', cam_auto)
scene.collection.objects.link(ob_auto_camera)
ob_auto_camera.location = (1.20553, -1.44663, 0.964423)
ob_auto_camera.rotation_euler = (1.09748, -7.21219e-08, 0.694738)
scene.camera = ob_auto_camera
light_auto_sun = bpy.data.lights.new('AutoSun', 'SUN')
light_auto_sun.energy = 3.0
light_auto_sun.angle = 0.0523599
ob_auto_sun = bpy.data.objects.new('AutoSun', light_auto_sun)
scene.collection.objects.link(ob_auto_sun)
ob_auto_sun.rotation_euler = (0.872665, 0.174533, 0.523599)
bpy.context.view_layer.update()
